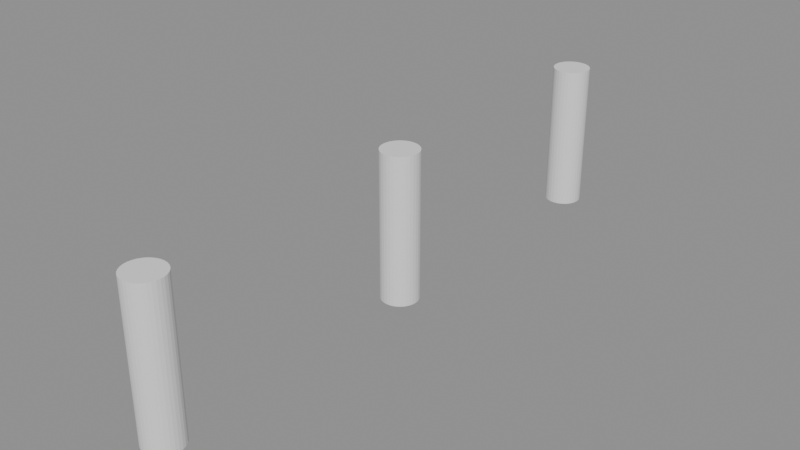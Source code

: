 # Source: p0225.blend  (saved by Blender 4.5.90; exported with 4.5.12 LTS)
import bpy
from mathutils import Matrix  # noqa: F401  (used for matrix-valued properties, if any)

bpy.ops.wm.read_factory_settings(use_empty=True)
scene = bpy.context.scene
scene.name = 'Scene'

# ---- collections
col_asset_p0225 = bpy.data.collections.new('Asset_p0225'); scene.collection.children.link(col_asset_p0225)

# ---- meshes
me_cylinder = bpy.data.meshes.new('Cylinder')
me_cylinder.from_pydata([(0.0, 0.1, -0.4), (0.0, 0.1, 0.4), (0.01951, 0.09808, -0.4), (0.01951, 0.09808, 0.4), (0.03827, 0.09239, -0.4), (0.03827, 0.09239, 0.4), (0.05556, 0.08315, -0.4), (0.05556, 0.08315, 0.4), (0.07071, 0.07071, -0.4), (0.07071, 0.07071, 0.4), (0.08315, 0.05556, -0.4), (0.08315, 0.05556, 0.4), (0.09239, 0.03827, -0.4), (0.09239, 0.03827, 0.4), (0.09808, 0.01951, -0.4), (0.09808, 0.01951, 0.4), (0.1, 0.0, -0.4), (0.1, 0.0, 0.4), (0.09808, -0.01951, -0.4), (0.09808, -0.01951, 0.4), (0.09239, -0.03827, -0.4), (0.09239, -0.03827, 0.4), (0.08315, -0.05556, -0.4), (0.08315, -0.05556, 0.4), (0.07071, -0.07071, -0.4), (0.07071, -0.07071, 0.4), (0.05556, -0.08315, -0.4), (0.05556, -0.08315, 0.4), (0.03827, -0.09239, -0.4), (0.03827, -0.09239, 0.4), (0.01951, -0.09808, -0.4), (0.01951, -0.09808, 0.4), (0.0, -0.1, -0.4), (0.0, -0.1, 0.4), (-0.01951, -0.09808, -0.4), (-0.01951, -0.09808, 0.4), (-0.03827, -0.09239, -0.4), (-0.03827, -0.09239, 0.4), (-0.05556, -0.08315, -0.4), (-0.05556, -0.08315, 0.4), (-0.07071, -0.07071, -0.4), (-0.07071, -0.07071, 0.4), (-0.08315, -0.05556, -0.4), (-0.08315, -0.05556, 0.4), (-0.09239, -0.03827, -0.4), (-0.09239, -0.03827, 0.4), (-0.09808, -0.01951, -0.4), (-0.09808, -0.01951, 0.4), (-0.1, 0.0, -0.4), (-0.1, 0.0, 0.4), (-0.09808, 0.01951, -0.4), (-0.09808, 0.01951, 0.4), (-0.09239, 0.03827, -0.4), (-0.09239, 0.03827, 0.4), (-0.08315, 0.05556, -0.4), (-0.08315, 0.05556, 0.4), (-0.07071, 0.07071, -0.4), (-0.07071, 0.07071, 0.4), (-0.05556, 0.08315, -0.4), (-0.05556, 0.08315, 0.4), (-0.03827, 0.09239, -0.4), (-0.03827, 0.09239, 0.4), (-0.01951, 0.09808, -0.4), (-0.01951, 0.09808, 0.4)], [], [(0, 1, 3, 2), (2, 3, 5, 4), (4, 5, 7, 6), (6, 7, 9, 8), (8, 9, 11, 10), (10, 11, 13, 12), (12, 13, 15, 14), (14, 15, 17, 16), (16, 17, 19, 18), (18, 19, 21, 20), (20, 21, 23, 22), (22, 23, 25, 24), (24, 25, 27, 26), (26, 27, 29, 28), (28, 29, 31, 30), (30, 31, 33, 32), (32, 33, 35, 34), (34, 35, 37, 36), (36, 37, 39, 38), (38, 39, 41, 40), (40, 41, 43, 42), (42, 43, 45, 44), (44, 45, 47, 46), (46, 47, 49, 48), (48, 49, 51, 50), (50, 51, 53, 52), (52, 53, 55, 54), (54, 55, 57, 56), (56, 57, 59, 58), (58, 59, 61, 60), (3, 1, 63, 61, 59, 57, 55, 53, 51, 49, 47, 45, 43, 41, 39, 37, 35, 33, 31, 29, 27, 25, 23, 21, 19, 17, 15, 13, 11, 9, 7, 5), (60, 61, 63, 62), (62, 63, 1, 0), (0, 2, 4, 6, 8, 10, 12, 14, 16, 18, 20, 22, 24, 26, 28, 30, 32, 34, 36, 38, 40, 42, 44, 46, 48, 50, 52, 54, 56, 58, 60, 62)])
_uv = me_cylinder.uv_layers.new(name='UVMap')
_uv.uv.foreach_set('vector', [1.0, 0.5, 1.0, 1.0, 0.9688, 1.0, 0.9688, 0.5, 0.9688, 0.5, 0.9688, 1.0, 0.9375, 1.0, 0.9375, 0.5, 0.9375, 0.5, 0.9375, 1.0, 0.9062, 1.0, 0.9062, 0.5, 0.9062, 0.5, 0.9062, 1.0, 0.875, 1.0, 0.875, 0.5, 0.875, 0.5, 0.875, 1.0, 0.8438, 1.0, 0.8438, 0.5, 0.8438, 0.5, 0.8438, 1.0, 0.8125, 1.0, 0.8125, 0.5, 0.8125, 0.5, 0.8125, 1.0, 0.7812, 1.0, 0.7812, 0.5, 0.7812, 0.5, 0.7812, 1.0, 0.75, 1.0, 0.75, 0.5, 0.75, 0.5, 0.75, 1.0, 0.7188, 1.0, 0.7188, 0.5, 0.7188, 0.5, 0.7188, 1.0, 0.6875, 1.0, 0.6875, 0.5, 0.6875, 0.5, 0.6875, 1.0, 0.6562, 1.0, 0.6562, 0.5, 0.6562, 0.5, 0.6562, 1.0, 0.625, 1.0, 0.625, 0.5, 0.625, 0.5, 0.625, 1.0, 0.5938, 1.0, 0.5938, 0.5, 0.5938, 0.5, 0.5938, 1.0, 0.5625, 1.0, 0.5625, 0.5, 0.5625, 0.5, 0.5625, 1.0, 0.5312, 1.0, 0.5312, 0.5, 0.5312, 0.5, 0.5312, 1.0, 0.5, 1.0, 0.5, 0.5, 0.5, 0.5, 0.5, 1.0, 0.4688, 1.0, 0.4688, 0.5, 0.4688, 0.5, 0.4688, 1.0, 0.4375, 1.0, 0.4375, 0.5, 0.4375, 0.5, 0.4375, 1.0, 0.4062, 1.0, 0.4062, 0.5, 0.4062, 0.5, 0.4062, 1.0, 0.375, 1.0, 0.375, 0.5, 0.375, 0.5, 0.375, 1.0, 0.3438, 1.0, 0.3438, 0.5, 0.3438, 0.5, 0.3438, 1.0, 0.3125, 1.0, 0.3125, 0.5, 0.3125, 0.5, 0.3125, 1.0, 0.2812, 1.0, 0.2812, 0.5, 0.2812, 0.5, 0.2812, 1.0, 0.25, 1.0, 0.25, 0.5, 0.25, 0.5, 0.25, 1.0, 0.2188, 1.0, 0.2188, 0.5, 0.2188, 0.5, 0.2188, 1.0, 0.1875, 1.0, 0.1875, 0.5, 0.1875, 0.5, 0.1875, 1.0, 0.1562, 1.0, 0.1562, 0.5, 0.1562, 0.5, 0.1562, 1.0, 0.125, 1.0, 0.125, 0.5, 0.125, 0.5, 0.125, 1.0, 0.09375, 1.0, 0.09375, 0.5, 0.09375, 0.5, 0.09375, 1.0, 0.0625, 1.0, 0.0625, 0.5, 0.2968, 0.4854, 0.25, 0.49, 0.2032, 0.4854, 0.1582, 0.4717, 0.1167, 0.4496, 0.08029, 0.4197, 0.05045, 0.3833, 0.02827, 0.3418, 0.01461, 0.2968, 0.01, 0.25, 0.01461, 0.2032, 0.02827, 0.1582, 0.05045, 0.1167, 0.08029, 0.08029, 0.1167, 0.05045, 0.1582, 0.02827, 0.2032, 0.01461, 0.25, 0.01, 0.2968, 0.01461, 0.3418, 0.02827, 0.3833, 0.05045, 0.4197, 0.08029, 0.4496, 0.1167, 0.4717, 0.1582, 0.4854, 0.2032, 0.49, 0.25, 0.4854, 0.2968, 0.4717, 0.3418, 0.4496, 0.3833, 0.4197, 0.4197, 0.3833, 0.4496, 0.3418, 0.4717, 0.0625, 0.5, 0.0625, 1.0, 0.03125, 1.0, 0.03125, 0.5, 0.03125, 0.5, 0.03125, 1.0, 0.0, 1.0, 0.0, 0.5, 0.75, 0.49, 0.7968, 0.4854, 0.8418, 0.4717, 0.8833, 0.4496, 0.9197, 0.4197, 0.9496, 0.3833, 0.9717, 0.3418, 0.9854, 0.2968, 0.99, 0.25, 0.9854, 0.2032, 0.9717, 0.1582, 0.9496, 0.1167, 0.9197, 0.08029, 0.8833, 0.05045, 0.8418, 0.02827, 0.7968, 0.01461, 0.75, 0.01, 0.7032, 0.01461, 0.6582, 0.02827, 0.6167, 0.05045, 0.5803, 0.08029, 0.5504, 0.1167, 0.5283, 0.1582, 0.5146, 0.2032, 0.51, 0.25, 0.5146, 0.2968, 0.5283, 0.3418, 0.5504, 0.3833, 0.5803, 0.4197, 0.6167, 0.4496, 0.6582, 0.4717, 0.7032, 0.4854])
me_cylinder.update()
me_cylinder_001 = bpy.data.meshes.new('Cylinder.001')
me_cylinder_001.from_pydata([(0.0, 0.1, -0.4), (0.0, 0.1, 0.4), (0.01951, 0.09808, -0.4), (0.01951, 0.09808, 0.4), (0.03827, 0.09239, -0.4), (0.03827, 0.09239, 0.4), (0.05556, 0.08315, -0.4), (0.05556, 0.08315, 0.4), (0.07071, 0.07071, -0.4), (0.07071, 0.07071, 0.4), (0.08315, 0.05556, -0.4), (0.08315, 0.05556, 0.4), (0.09239, 0.03827, -0.4), (0.09239, 0.03827, 0.4), (0.09808, 0.01951, -0.4), (0.09808, 0.01951, 0.4), (0.1, 0.0, -0.4), (0.1, 0.0, 0.4), (0.09808, -0.01951, -0.4), (0.09808, -0.01951, 0.4), (0.09239, -0.03827, -0.4), (0.09239, -0.03827, 0.4), (0.08315, -0.05556, -0.4), (0.08315, -0.05556, 0.4), (0.07071, -0.07071, -0.4), (0.07071, -0.07071, 0.4), (0.05556, -0.08315, -0.4), (0.05556, -0.08315, 0.4), (0.03827, -0.09239, -0.4), (0.03827, -0.09239, 0.4), (0.01951, -0.09808, -0.4), (0.01951, -0.09808, 0.4), (0.0, -0.1, -0.4), (0.0, -0.1, 0.4), (-0.01951, -0.09808, -0.4), (-0.01951, -0.09808, 0.4), (-0.03827, -0.09239, -0.4), (-0.03827, -0.09239, 0.4), (-0.05556, -0.08315, -0.4), (-0.05556, -0.08315, 0.4), (-0.07071, -0.07071, -0.4), (-0.07071, -0.07071, 0.4), (-0.08315, -0.05556, -0.4), (-0.08315, -0.05556, 0.4), (-0.09239, -0.03827, -0.4), (-0.09239, -0.03827, 0.4), (-0.09808, -0.01951, -0.4), (-0.09808, -0.01951, 0.4), (-0.1, 0.0, -0.4), (-0.1, 0.0, 0.4), (-0.09808, 0.01951, -0.4), (-0.09808, 0.01951, 0.4), (-0.09239, 0.03827, -0.4), (-0.09239, 0.03827, 0.4), (-0.08315, 0.05556, -0.4), (-0.08315, 0.05556, 0.4), (-0.07071, 0.07071, -0.4), (-0.07071, 0.07071, 0.4), (-0.05556, 0.08315, -0.4), (-0.05556, 0.08315, 0.4), (-0.03827, 0.09239, -0.4), (-0.03827, 0.09239, 0.4), (-0.01951, 0.09808, -0.4), (-0.01951, 0.09808, 0.4)], [], [(0, 1, 3, 2), (2, 3, 5, 4), (4, 5, 7, 6), (6, 7, 9, 8), (8, 9, 11, 10), (10, 11, 13, 12), (12, 13, 15, 14), (14, 15, 17, 16), (16, 17, 19, 18), (18, 19, 21, 20), (20, 21, 23, 22), (22, 23, 25, 24), (24, 25, 27, 26), (26, 27, 29, 28), (28, 29, 31, 30), (30, 31, 33, 32), (32, 33, 35, 34), (34, 35, 37, 36), (36, 37, 39, 38), (38, 39, 41, 40), (40, 41, 43, 42), (42, 43, 45, 44), (44, 45, 47, 46), (46, 47, 49, 48), (48, 49, 51, 50), (50, 51, 53, 52), (52, 53, 55, 54), (54, 55, 57, 56), (56, 57, 59, 58), (58, 59, 61, 60), (3, 1, 63, 61, 59, 57, 55, 53, 51, 49, 47, 45, 43, 41, 39, 37, 35, 33, 31, 29, 27, 25, 23, 21, 19, 17, 15, 13, 11, 9, 7, 5), (60, 61, 63, 62), (62, 63, 1, 0), (0, 2, 4, 6, 8, 10, 12, 14, 16, 18, 20, 22, 24, 26, 28, 30, 32, 34, 36, 38, 40, 42, 44, 46, 48, 50, 52, 54, 56, 58, 60, 62)])
_uv = me_cylinder_001.uv_layers.new(name='UVMap')
_uv.uv.foreach_set('vector', [1.0, 0.5, 1.0, 1.0, 0.9688, 1.0, 0.9688, 0.5, 0.9688, 0.5, 0.9688, 1.0, 0.9375, 1.0, 0.9375, 0.5, 0.9375, 0.5, 0.9375, 1.0, 0.9062, 1.0, 0.9062, 0.5, 0.9062, 0.5, 0.9062, 1.0, 0.875, 1.0, 0.875, 0.5, 0.875, 0.5, 0.875, 1.0, 0.8438, 1.0, 0.8438, 0.5, 0.8438, 0.5, 0.8438, 1.0, 0.8125, 1.0, 0.8125, 0.5, 0.8125, 0.5, 0.8125, 1.0, 0.7812, 1.0, 0.7812, 0.5, 0.7812, 0.5, 0.7812, 1.0, 0.75, 1.0, 0.75, 0.5, 0.75, 0.5, 0.75, 1.0, 0.7188, 1.0, 0.7188, 0.5, 0.7188, 0.5, 0.7188, 1.0, 0.6875, 1.0, 0.6875, 0.5, 0.6875, 0.5, 0.6875, 1.0, 0.6562, 1.0, 0.6562, 0.5, 0.6562, 0.5, 0.6562, 1.0, 0.625, 1.0, 0.625, 0.5, 0.625, 0.5, 0.625, 1.0, 0.5938, 1.0, 0.5938, 0.5, 0.5938, 0.5, 0.5938, 1.0, 0.5625, 1.0, 0.5625, 0.5, 0.5625, 0.5, 0.5625, 1.0, 0.5312, 1.0, 0.5312, 0.5, 0.5312, 0.5, 0.5312, 1.0, 0.5, 1.0, 0.5, 0.5, 0.5, 0.5, 0.5, 1.0, 0.4688, 1.0, 0.4688, 0.5, 0.4688, 0.5, 0.4688, 1.0, 0.4375, 1.0, 0.4375, 0.5, 0.4375, 0.5, 0.4375, 1.0, 0.4062, 1.0, 0.4062, 0.5, 0.4062, 0.5, 0.4062, 1.0, 0.375, 1.0, 0.375, 0.5, 0.375, 0.5, 0.375, 1.0, 0.3438, 1.0, 0.3438, 0.5, 0.3438, 0.5, 0.3438, 1.0, 0.3125, 1.0, 0.3125, 0.5, 0.3125, 0.5, 0.3125, 1.0, 0.2812, 1.0, 0.2812, 0.5, 0.2812, 0.5, 0.2812, 1.0, 0.25, 1.0, 0.25, 0.5, 0.25, 0.5, 0.25, 1.0, 0.2188, 1.0, 0.2188, 0.5, 0.2188, 0.5, 0.2188, 1.0, 0.1875, 1.0, 0.1875, 0.5, 0.1875, 0.5, 0.1875, 1.0, 0.1562, 1.0, 0.1562, 0.5, 0.1562, 0.5, 0.1562, 1.0, 0.125, 1.0, 0.125, 0.5, 0.125, 0.5, 0.125, 1.0, 0.09375, 1.0, 0.09375, 0.5, 0.09375, 0.5, 0.09375, 1.0, 0.0625, 1.0, 0.0625, 0.5, 0.2968, 0.4854, 0.25, 0.49, 0.2032, 0.4854, 0.1582, 0.4717, 0.1167, 0.4496, 0.08029, 0.4197, 0.05045, 0.3833, 0.02827, 0.3418, 0.01461, 0.2968, 0.01, 0.25, 0.01461, 0.2032, 0.02827, 0.1582, 0.05045, 0.1167, 0.08029, 0.08029, 0.1167, 0.05045, 0.1582, 0.02827, 0.2032, 0.01461, 0.25, 0.01, 0.2968, 0.01461, 0.3418, 0.02827, 0.3833, 0.05045, 0.4197, 0.08029, 0.4496, 0.1167, 0.4717, 0.1582, 0.4854, 0.2032, 0.49, 0.25, 0.4854, 0.2968, 0.4717, 0.3418, 0.4496, 0.3833, 0.4197, 0.4197, 0.3833, 0.4496, 0.3418, 0.4717, 0.0625, 0.5, 0.0625, 1.0, 0.03125, 1.0, 0.03125, 0.5, 0.03125, 0.5, 0.03125, 1.0, 0.0, 1.0, 0.0, 0.5, 0.75, 0.49, 0.7968, 0.4854, 0.8418, 0.4717, 0.8833, 0.4496, 0.9197, 0.4197, 0.9496, 0.3833, 0.9717, 0.3418, 0.9854, 0.2968, 0.99, 0.25, 0.9854, 0.2032, 0.9717, 0.1582, 0.9496, 0.1167, 0.9197, 0.08029, 0.8833, 0.05045, 0.8418, 0.02827, 0.7968, 0.01461, 0.75, 0.01, 0.7032, 0.01461, 0.6582, 0.02827, 0.6167, 0.05045, 0.5803, 0.08029, 0.5504, 0.1167, 0.5283, 0.1582, 0.5146, 0.2032, 0.51, 0.25, 0.5146, 0.2968, 0.5283, 0.3418, 0.5504, 0.3833, 0.5803, 0.4197, 0.6167, 0.4496, 0.6582, 0.4717, 0.7032, 0.4854])
me_cylinder_001.update()
me_cylinder_002 = bpy.data.meshes.new('Cylinder.002')
me_cylinder_002.from_pydata([(0.0, 0.1, -0.4), (0.0, 0.1, 0.4), (0.01951, 0.09808, -0.4), (0.01951, 0.09808, 0.4), (0.03827, 0.09239, -0.4), (0.03827, 0.09239, 0.4), (0.05556, 0.08315, -0.4), (0.05556, 0.08315, 0.4), (0.07071, 0.07071, -0.4), (0.07071, 0.07071, 0.4), (0.08315, 0.05556, -0.4), (0.08315, 0.05556, 0.4), (0.09239, 0.03827, -0.4), (0.09239, 0.03827, 0.4), (0.09808, 0.01951, -0.4), (0.09808, 0.01951, 0.4), (0.1, 0.0, -0.4), (0.1, 0.0, 0.4), (0.09808, -0.01951, -0.4), (0.09808, -0.01951, 0.4), (0.09239, -0.03827, -0.4), (0.09239, -0.03827, 0.4), (0.08315, -0.05556, -0.4), (0.08315, -0.05556, 0.4), (0.07071, -0.07071, -0.4), (0.07071, -0.07071, 0.4), (0.05556, -0.08315, -0.4), (0.05556, -0.08315, 0.4), (0.03827, -0.09239, -0.4), (0.03827, -0.09239, 0.4), (0.01951, -0.09808, -0.4), (0.01951, -0.09808, 0.4), (0.0, -0.1, -0.4), (0.0, -0.1, 0.4), (-0.01951, -0.09808, -0.4), (-0.01951, -0.09808, 0.4), (-0.03827, -0.09239, -0.4), (-0.03827, -0.09239, 0.4), (-0.05556, -0.08315, -0.4), (-0.05556, -0.08315, 0.4), (-0.07071, -0.07071, -0.4), (-0.07071, -0.07071, 0.4), (-0.08315, -0.05556, -0.4), (-0.08315, -0.05556, 0.4), (-0.09239, -0.03827, -0.4), (-0.09239, -0.03827, 0.4), (-0.09808, -0.01951, -0.4), (-0.09808, -0.01951, 0.4), (-0.1, 0.0, -0.4), (-0.1, 0.0, 0.4), (-0.09808, 0.01951, -0.4), (-0.09808, 0.01951, 0.4), (-0.09239, 0.03827, -0.4), (-0.09239, 0.03827, 0.4), (-0.08315, 0.05556, -0.4), (-0.08315, 0.05556, 0.4), (-0.07071, 0.07071, -0.4), (-0.07071, 0.07071, 0.4), (-0.05556, 0.08315, -0.4), (-0.05556, 0.08315, 0.4), (-0.03827, 0.09239, -0.4), (-0.03827, 0.09239, 0.4), (-0.01951, 0.09808, -0.4), (-0.01951, 0.09808, 0.4)], [], [(0, 1, 3, 2), (2, 3, 5, 4), (4, 5, 7, 6), (6, 7, 9, 8), (8, 9, 11, 10), (10, 11, 13, 12), (12, 13, 15, 14), (14, 15, 17, 16), (16, 17, 19, 18), (18, 19, 21, 20), (20, 21, 23, 22), (22, 23, 25, 24), (24, 25, 27, 26), (26, 27, 29, 28), (28, 29, 31, 30), (30, 31, 33, 32), (32, 33, 35, 34), (34, 35, 37, 36), (36, 37, 39, 38), (38, 39, 41, 40), (40, 41, 43, 42), (42, 43, 45, 44), (44, 45, 47, 46), (46, 47, 49, 48), (48, 49, 51, 50), (50, 51, 53, 52), (52, 53, 55, 54), (54, 55, 57, 56), (56, 57, 59, 58), (58, 59, 61, 60), (3, 1, 63, 61, 59, 57, 55, 53, 51, 49, 47, 45, 43, 41, 39, 37, 35, 33, 31, 29, 27, 25, 23, 21, 19, 17, 15, 13, 11, 9, 7, 5), (60, 61, 63, 62), (62, 63, 1, 0), (0, 2, 4, 6, 8, 10, 12, 14, 16, 18, 20, 22, 24, 26, 28, 30, 32, 34, 36, 38, 40, 42, 44, 46, 48, 50, 52, 54, 56, 58, 60, 62)])
_uv = me_cylinder_002.uv_layers.new(name='UVMap')
_uv.uv.foreach_set('vector', [1.0, 0.5, 1.0, 1.0, 0.9688, 1.0, 0.9688, 0.5, 0.9688, 0.5, 0.9688, 1.0, 0.9375, 1.0, 0.9375, 0.5, 0.9375, 0.5, 0.9375, 1.0, 0.9062, 1.0, 0.9062, 0.5, 0.9062, 0.5, 0.9062, 1.0, 0.875, 1.0, 0.875, 0.5, 0.875, 0.5, 0.875, 1.0, 0.8438, 1.0, 0.8438, 0.5, 0.8438, 0.5, 0.8438, 1.0, 0.8125, 1.0, 0.8125, 0.5, 0.8125, 0.5, 0.8125, 1.0, 0.7812, 1.0, 0.7812, 0.5, 0.7812, 0.5, 0.7812, 1.0, 0.75, 1.0, 0.75, 0.5, 0.75, 0.5, 0.75, 1.0, 0.7188, 1.0, 0.7188, 0.5, 0.7188, 0.5, 0.7188, 1.0, 0.6875, 1.0, 0.6875, 0.5, 0.6875, 0.5, 0.6875, 1.0, 0.6562, 1.0, 0.6562, 0.5, 0.6562, 0.5, 0.6562, 1.0, 0.625, 1.0, 0.625, 0.5, 0.625, 0.5, 0.625, 1.0, 0.5938, 1.0, 0.5938, 0.5, 0.5938, 0.5, 0.5938, 1.0, 0.5625, 1.0, 0.5625, 0.5, 0.5625, 0.5, 0.5625, 1.0, 0.5312, 1.0, 0.5312, 0.5, 0.5312, 0.5, 0.5312, 1.0, 0.5, 1.0, 0.5, 0.5, 0.5, 0.5, 0.5, 1.0, 0.4688, 1.0, 0.4688, 0.5, 0.4688, 0.5, 0.4688, 1.0, 0.4375, 1.0, 0.4375, 0.5, 0.4375, 0.5, 0.4375, 1.0, 0.4062, 1.0, 0.4062, 0.5, 0.4062, 0.5, 0.4062, 1.0, 0.375, 1.0, 0.375, 0.5, 0.375, 0.5, 0.375, 1.0, 0.3438, 1.0, 0.3438, 0.5, 0.3438, 0.5, 0.3438, 1.0, 0.3125, 1.0, 0.3125, 0.5, 0.3125, 0.5, 0.3125, 1.0, 0.2812, 1.0, 0.2812, 0.5, 0.2812, 0.5, 0.2812, 1.0, 0.25, 1.0, 0.25, 0.5, 0.25, 0.5, 0.25, 1.0, 0.2188, 1.0, 0.2188, 0.5, 0.2188, 0.5, 0.2188, 1.0, 0.1875, 1.0, 0.1875, 0.5, 0.1875, 0.5, 0.1875, 1.0, 0.1562, 1.0, 0.1562, 0.5, 0.1562, 0.5, 0.1562, 1.0, 0.125, 1.0, 0.125, 0.5, 0.125, 0.5, 0.125, 1.0, 0.09375, 1.0, 0.09375, 0.5, 0.09375, 0.5, 0.09375, 1.0, 0.0625, 1.0, 0.0625, 0.5, 0.2968, 0.4854, 0.25, 0.49, 0.2032, 0.4854, 0.1582, 0.4717, 0.1167, 0.4496, 0.08029, 0.4197, 0.05045, 0.3833, 0.02827, 0.3418, 0.01461, 0.2968, 0.01, 0.25, 0.01461, 0.2032, 0.02827, 0.1582, 0.05045, 0.1167, 0.08029, 0.08029, 0.1167, 0.05045, 0.1582, 0.02827, 0.2032, 0.01461, 0.25, 0.01, 0.2968, 0.01461, 0.3418, 0.02827, 0.3833, 0.05045, 0.4197, 0.08029, 0.4496, 0.1167, 0.4717, 0.1582, 0.4854, 0.2032, 0.49, 0.25, 0.4854, 0.2968, 0.4717, 0.3418, 0.4496, 0.3833, 0.4197, 0.4197, 0.3833, 0.4496, 0.3418, 0.4717, 0.0625, 0.5, 0.0625, 1.0, 0.03125, 1.0, 0.03125, 0.5, 0.03125, 0.5, 0.03125, 1.0, 0.0, 1.0, 0.0, 0.5, 0.75, 0.49, 0.7968, 0.4854, 0.8418, 0.4717, 0.8833, 0.4496, 0.9197, 0.4197, 0.9496, 0.3833, 0.9717, 0.3418, 0.9854, 0.2968, 0.99, 0.25, 0.9854, 0.2032, 0.9717, 0.1582, 0.9496, 0.1167, 0.9197, 0.08029, 0.8833, 0.05045, 0.8418, 0.02827, 0.7968, 0.01461, 0.75, 0.01, 0.7032, 0.01461, 0.6582, 0.02827, 0.6167, 0.05045, 0.5803, 0.08029, 0.5504, 0.1167, 0.5283, 0.1582, 0.5146, 0.2032, 0.51, 0.25, 0.5146, 0.2968, 0.5283, 0.3418, 0.5504, 0.3833, 0.5803, 0.4197, 0.6167, 0.4496, 0.6582, 0.4717, 0.7032, 0.4854])
me_cylinder_002.update()

# ---- objects
ob_bolardo_001 = bpy.data.objects.new('Bolardo.001', me_cylinder)
ob_bolardo_002 = bpy.data.objects.new('Bolardo.002', me_cylinder_001)
ob_bolardo_003 = bpy.data.objects.new('Bolardo.003', me_cylinder_002)

# ---- transforms, parenting, visibility, modifiers, constraints
ob_bolardo_001.location = (0.0, -1.5, 0.4)
ob_bolardo_002.location = (0.0, 0.0, 0.4)
ob_bolardo_003.location = (0.0, 1.5, 0.4)

# ---- collection membership
col_asset_p0225.objects.link(ob_bolardo_001)
col_asset_p0225.objects.link(ob_bolardo_002)
col_asset_p0225.objects.link(ob_bolardo_003)

# ---- scene / render settings (as saved in the file)
scene.frame_start = 1; scene.frame_end = 250; scene.frame_set(1)
scene.render.engine = 'BLENDER_EEVEE_NEXT'
bpy.context.view_layer.update()

# ---- added for rendering (the .blend has no active camera and no usable light): camera, sun + grey world if the file has none
cam_auto = bpy.data.cameras.new('AutoCamera')
cam_auto.lens = 50.0
cam_auto.sensor_width = 36.0
cam_auto.clip_end = 1000.0
ob_auto_camera = bpy.data.objects.new('AutoCamera', cam_auto)
scene.collection.objects.link(ob_auto_camera)
ob_auto_camera.location = (3.05744, -3.66893, 2.84596)
ob_auto_camera.rotation_euler = (1.09748, -7.21219e-08, 0.694738)
scene.camera = ob_auto_camera
light_auto_sun = bpy.data.lights.new('AutoSun', 'SUN')
light_auto_sun.energy = 3.0
light_auto_sun.angle = 0.0523599
ob_auto_sun = bpy.data.objects.new('AutoSun', light_auto_sun)
scene.collection.objects.link(ob_auto_sun)
ob_auto_sun.rotation_euler = (0.872665, 0.174533, 0.523599)
if scene.world is None:
    world_auto = bpy.data.worlds.new('AutoWorld')
    world_auto.color = (0.3, 0.3, 0.3)
    scene.world = world_auto
bpy.context.view_layer.update()
